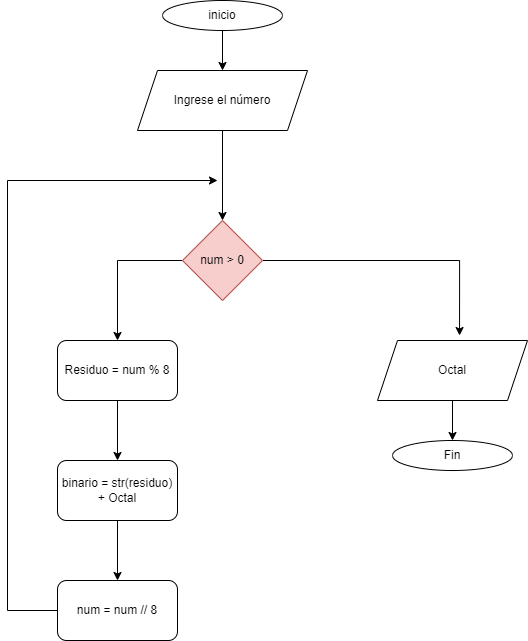

The diagram above was exported from draw.io. Its source (the exported page's mxGraphModel, read from the mxfile embedded in the PNG):
<mxGraphModel dx="428" dy="507" grid="1" gridSize="10" guides="1" tooltips="1" connect="1" arrows="1" fold="1" page="1" pageScale="1" pageWidth="980" pageHeight="1390" math="0" shadow="0">
  <root>
    <mxCell id="0" />
    <mxCell id="1" parent="0" />
    <mxCell id="n9DMs1OYhXwN6o8Vqatq-1" value="" style="edgeStyle=orthogonalEdgeStyle;rounded=0;orthogonalLoop=1;jettySize=auto;html=1;" parent="1" source="n9DMs1OYhXwN6o8Vqatq-2" target="n9DMs1OYhXwN6o8Vqatq-5" edge="1">
      <mxGeometry relative="1" as="geometry" />
    </mxCell>
    <mxCell id="n9DMs1OYhXwN6o8Vqatq-2" value="Ingrese el número" style="shape=parallelogram;perimeter=parallelogramPerimeter;whiteSpace=wrap;html=1;fixedSize=1;" parent="1" vertex="1">
      <mxGeometry x="320" y="90" width="170" height="60" as="geometry" />
    </mxCell>
    <mxCell id="n9DMs1OYhXwN6o8Vqatq-3" style="edgeStyle=orthogonalEdgeStyle;rounded=0;orthogonalLoop=1;jettySize=auto;html=1;exitX=0;exitY=0.5;exitDx=0;exitDy=0;entryX=0.5;entryY=0;entryDx=0;entryDy=0;" parent="1" source="n9DMs1OYhXwN6o8Vqatq-5" target="n9DMs1OYhXwN6o8Vqatq-7" edge="1">
      <mxGeometry relative="1" as="geometry" />
    </mxCell>
    <mxCell id="n9DMs1OYhXwN6o8Vqatq-4" style="edgeStyle=orthogonalEdgeStyle;rounded=0;orthogonalLoop=1;jettySize=auto;html=1;exitX=1;exitY=0.5;exitDx=0;exitDy=0;entryX=0.547;entryY=-0.083;entryDx=0;entryDy=0;entryPerimeter=0;" parent="1" source="n9DMs1OYhXwN6o8Vqatq-5" target="n9DMs1OYhXwN6o8Vqatq-13" edge="1">
      <mxGeometry relative="1" as="geometry" />
    </mxCell>
    <mxCell id="n9DMs1OYhXwN6o8Vqatq-5" value="num &amp;gt; 0" style="rhombus;whiteSpace=wrap;html=1;fillColor=#f8cecc;strokeColor=#b85450;" parent="1" vertex="1">
      <mxGeometry x="365" y="240" width="80" height="80" as="geometry" />
    </mxCell>
    <mxCell id="n9DMs1OYhXwN6o8Vqatq-6" value="" style="edgeStyle=orthogonalEdgeStyle;rounded=0;orthogonalLoop=1;jettySize=auto;html=1;" parent="1" source="n9DMs1OYhXwN6o8Vqatq-7" target="n9DMs1OYhXwN6o8Vqatq-9" edge="1">
      <mxGeometry relative="1" as="geometry" />
    </mxCell>
    <mxCell id="n9DMs1OYhXwN6o8Vqatq-7" value="Residuo = num % 8" style="rounded=1;whiteSpace=wrap;html=1;" parent="1" vertex="1">
      <mxGeometry x="240" y="360" width="120" height="60" as="geometry" />
    </mxCell>
    <mxCell id="n9DMs1OYhXwN6o8Vqatq-8" value="" style="edgeStyle=orthogonalEdgeStyle;rounded=0;orthogonalLoop=1;jettySize=auto;html=1;" parent="1" source="n9DMs1OYhXwN6o8Vqatq-9" target="n9DMs1OYhXwN6o8Vqatq-11" edge="1">
      <mxGeometry relative="1" as="geometry" />
    </mxCell>
    <mxCell id="n9DMs1OYhXwN6o8Vqatq-9" value="binario = str(residuo) + Octal" style="rounded=1;whiteSpace=wrap;html=1;" parent="1" vertex="1">
      <mxGeometry x="240" y="480" width="120" height="60" as="geometry" />
    </mxCell>
    <mxCell id="n9DMs1OYhXwN6o8Vqatq-10" style="edgeStyle=orthogonalEdgeStyle;rounded=0;orthogonalLoop=1;jettySize=auto;html=1;exitX=0;exitY=0.5;exitDx=0;exitDy=0;" parent="1" source="n9DMs1OYhXwN6o8Vqatq-11" edge="1">
      <mxGeometry relative="1" as="geometry">
        <mxPoint x="400" y="200" as="targetPoint" />
        <Array as="points">
          <mxPoint x="190" y="630" />
          <mxPoint x="190" y="200" />
        </Array>
      </mxGeometry>
    </mxCell>
    <mxCell id="n9DMs1OYhXwN6o8Vqatq-11" value="num = num // 8" style="rounded=1;whiteSpace=wrap;html=1;" parent="1" vertex="1">
      <mxGeometry x="240" y="600" width="120" height="60" as="geometry" />
    </mxCell>
    <mxCell id="n9DMs1OYhXwN6o8Vqatq-12" value="" style="edgeStyle=orthogonalEdgeStyle;rounded=0;orthogonalLoop=1;jettySize=auto;html=1;" parent="1" source="n9DMs1OYhXwN6o8Vqatq-13" target="n9DMs1OYhXwN6o8Vqatq-16" edge="1">
      <mxGeometry relative="1" as="geometry" />
    </mxCell>
    <mxCell id="n9DMs1OYhXwN6o8Vqatq-13" value="Octal" style="shape=parallelogram;perimeter=parallelogramPerimeter;whiteSpace=wrap;html=1;fixedSize=1;" parent="1" vertex="1">
      <mxGeometry x="560" y="360" width="150" height="60" as="geometry" />
    </mxCell>
    <mxCell id="n9DMs1OYhXwN6o8Vqatq-14" value="" style="edgeStyle=orthogonalEdgeStyle;rounded=0;orthogonalLoop=1;jettySize=auto;html=1;" parent="1" source="n9DMs1OYhXwN6o8Vqatq-15" target="n9DMs1OYhXwN6o8Vqatq-2" edge="1">
      <mxGeometry relative="1" as="geometry" />
    </mxCell>
    <mxCell id="n9DMs1OYhXwN6o8Vqatq-15" value="inicio" style="ellipse;whiteSpace=wrap;html=1;" parent="1" vertex="1">
      <mxGeometry x="345" y="20" width="120" height="30" as="geometry" />
    </mxCell>
    <mxCell id="n9DMs1OYhXwN6o8Vqatq-16" value="Fin" style="ellipse;whiteSpace=wrap;html=1;" parent="1" vertex="1">
      <mxGeometry x="575" y="460" width="120" height="30" as="geometry" />
    </mxCell>
  </root>
</mxGraphModel>